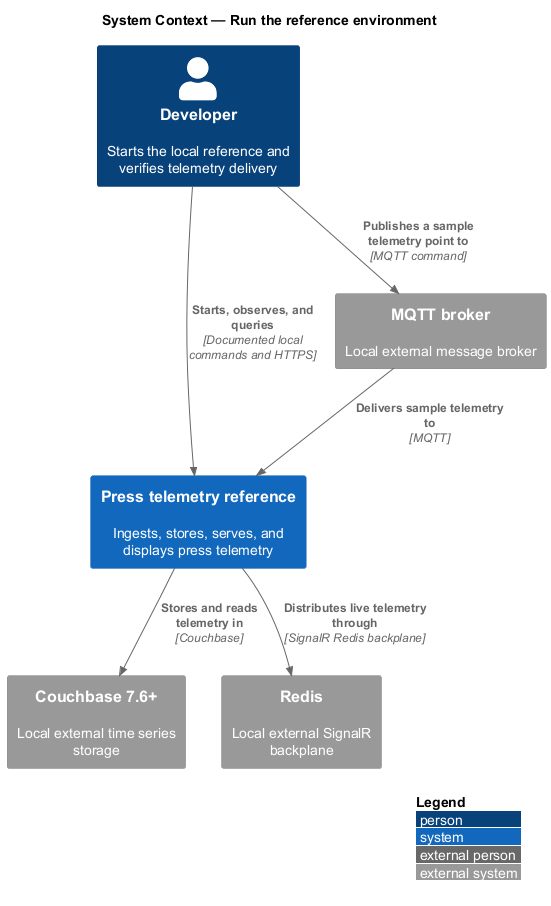

The diagram above was rendered by PlantUML. Its source (embedded in the PNG):
@startuml
!include <C4/C4_Context>
LAYOUT_WITH_LEGEND()
title System Context — Run the reference environment

Person(developer, "Developer", "Starts the local reference and verifies telemetry delivery")
System(solution, "Press telemetry reference", "Ingests, stores, serves, and displays press telemetry")
System_Ext(mqtt, "MQTT broker", "Local external message broker")
System_Ext(couchbase, "Couchbase 7.6+", "Local external time series storage")
System_Ext(redis, "Redis", "Local external SignalR backplane")

Rel(developer, solution, "Starts, observes, and queries", "Documented local commands and HTTPS")
Rel(developer, mqtt, "Publishes a sample telemetry point to", "MQTT command")
Rel(mqtt, solution, "Delivers sample telemetry to", "MQTT")
Rel(solution, couchbase, "Stores and reads telemetry in", "Couchbase")
Rel(solution, redis, "Distributes live telemetry through", "SignalR Redis backplane")
@enduml